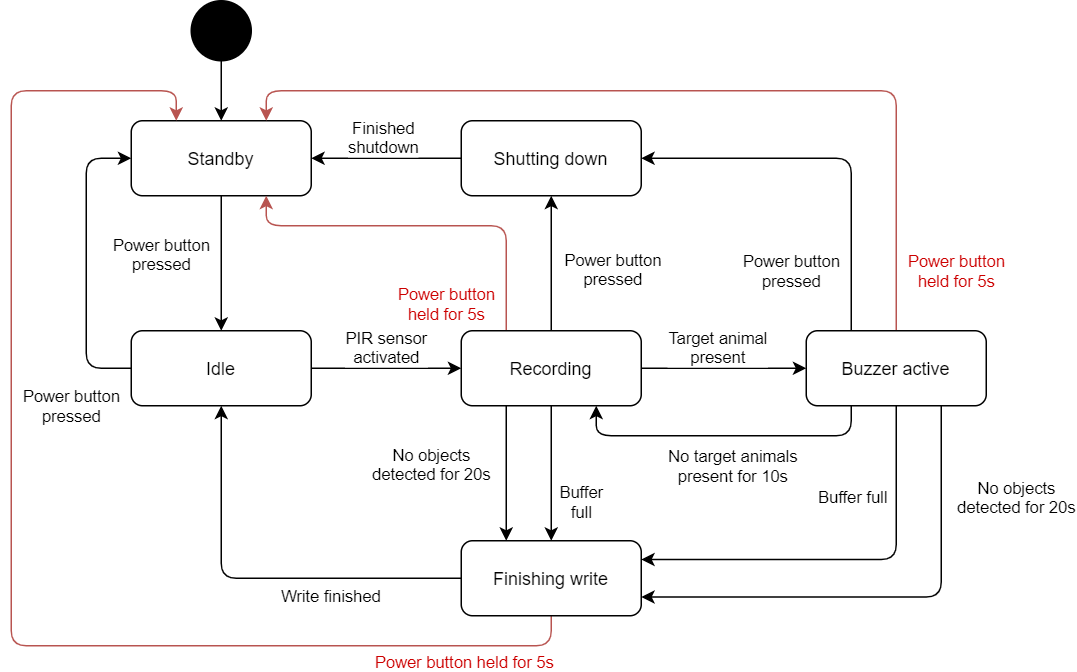

The diagram above was exported from draw.io. Its source (the exported page's mxGraphModel, read from the mxfile embedded in the PNG):
<mxGraphModel dx="1024" dy="616" grid="1" gridSize="10" guides="1" tooltips="1" connect="1" arrows="1" fold="1" page="1" pageScale="1" pageWidth="1169" pageHeight="1654" math="0" shadow="0">
  <root>
    <mxCell id="0" />
    <mxCell id="1" parent="0" />
    <mxCell id="lSGTMZwaBqyU9cfOGJw8-5" value="Power button&lt;br&gt;pressed" style="edgeStyle=orthogonalEdgeStyle;rounded=0;orthogonalLoop=1;jettySize=auto;html=1;exitX=0.5;exitY=1;exitDx=0;exitDy=0;entryX=0.5;entryY=0;entryDx=0;entryDy=0;fontFamily=Helvetica;" parent="1" source="lSGTMZwaBqyU9cfOGJw8-1" target="lSGTMZwaBqyU9cfOGJw8-4" edge="1">
      <mxGeometry x="-0.1429" y="-40" relative="1" as="geometry">
        <mxPoint as="offset" />
      </mxGeometry>
    </mxCell>
    <mxCell id="lSGTMZwaBqyU9cfOGJw8-1" value="Standby" style="rounded=1;whiteSpace=wrap;html=1;sketch=0;shadow=0;fontFamily=Helvetica;" parent="1" vertex="1">
      <mxGeometry x="229.9999999999999" y="160" width="120" height="50" as="geometry" />
    </mxCell>
    <mxCell id="lSGTMZwaBqyU9cfOGJw8-3" style="edgeStyle=orthogonalEdgeStyle;rounded=0;orthogonalLoop=1;jettySize=auto;html=1;exitX=0.5;exitY=1;exitDx=0;exitDy=0;entryX=0.5;entryY=0;entryDx=0;entryDy=0;fontFamily=Helvetica;" parent="1" source="lSGTMZwaBqyU9cfOGJw8-2" target="lSGTMZwaBqyU9cfOGJw8-1" edge="1">
      <mxGeometry relative="1" as="geometry" />
    </mxCell>
    <mxCell id="lSGTMZwaBqyU9cfOGJw8-2" value="" style="ellipse;whiteSpace=wrap;html=1;rounded=0;shadow=0;comic=0;labelBackgroundColor=none;strokeWidth=1;fillColor=#000000;fontFamily=Helvetica;fontSize=12;align=center;" parent="1" vertex="1">
      <mxGeometry x="270" y="80" width="40" height="40" as="geometry" />
    </mxCell>
    <mxCell id="lSGTMZwaBqyU9cfOGJw8-8" value="" style="edgeStyle=orthogonalEdgeStyle;rounded=0;orthogonalLoop=1;jettySize=auto;html=1;fontFamily=Helvetica;" parent="1" source="lSGTMZwaBqyU9cfOGJw8-4" target="lSGTMZwaBqyU9cfOGJw8-7" edge="1">
      <mxGeometry relative="1" as="geometry" />
    </mxCell>
    <mxCell id="lSGTMZwaBqyU9cfOGJw8-13" value="PIR sensor&lt;br&gt;activated" style="edgeLabel;html=1;align=center;verticalAlign=middle;resizable=0;points=[];fontFamily=Helvetica;" parent="lSGTMZwaBqyU9cfOGJw8-8" vertex="1" connectable="0">
      <mxGeometry x="-0.2571" y="-3" relative="1" as="geometry">
        <mxPoint x="12.760000000000002" y="-18" as="offset" />
      </mxGeometry>
    </mxCell>
    <mxCell id="lSGTMZwaBqyU9cfOGJw8-9" value="Power button&lt;br&gt;pressed" style="edgeStyle=orthogonalEdgeStyle;orthogonalLoop=1;jettySize=auto;html=1;exitX=0;exitY=0.5;exitDx=0;exitDy=0;entryX=0;entryY=0.5;entryDx=0;entryDy=0;rounded=1;fontFamily=Helvetica;" parent="1" source="lSGTMZwaBqyU9cfOGJw8-4" target="lSGTMZwaBqyU9cfOGJw8-1" edge="1">
      <mxGeometry x="-0.7" y="27" relative="1" as="geometry">
        <Array as="points">
          <mxPoint x="200" y="325" />
          <mxPoint x="200" y="185" />
        </Array>
        <mxPoint x="17" y="25" as="offset" />
      </mxGeometry>
    </mxCell>
    <mxCell id="lSGTMZwaBqyU9cfOGJw8-4" value="Idle" style="rounded=1;whiteSpace=wrap;html=1;fontFamily=Helvetica;" parent="1" vertex="1">
      <mxGeometry x="229.9999999999999" y="300" width="120" height="50" as="geometry" />
    </mxCell>
    <mxCell id="lSGTMZwaBqyU9cfOGJw8-12" value="No objects&lt;br&gt;detected for 20s" style="edgeStyle=orthogonalEdgeStyle;rounded=1;orthogonalLoop=1;jettySize=auto;html=1;exitX=0.25;exitY=1;exitDx=0;exitDy=0;entryX=0.25;entryY=0;entryDx=0;entryDy=0;strokeColor=#000000;fontFamily=Helvetica;" parent="1" source="lSGTMZwaBqyU9cfOGJw8-7" target="lSGTMZwaBqyU9cfOGJw8-11" edge="1">
      <mxGeometry x="-0.1429" y="-50" relative="1" as="geometry">
        <mxPoint as="offset" />
      </mxGeometry>
    </mxCell>
    <mxCell id="lSGTMZwaBqyU9cfOGJw8-30" style="edgeStyle=orthogonalEdgeStyle;rounded=1;orthogonalLoop=1;jettySize=auto;html=1;exitX=1;exitY=0.5;exitDx=0;exitDy=0;entryX=0;entryY=0.5;entryDx=0;entryDy=0;strokeColor=#000000;fontFamily=Helvetica;" parent="1" source="lSGTMZwaBqyU9cfOGJw8-7" target="lSGTMZwaBqyU9cfOGJw8-24" edge="1">
      <mxGeometry relative="1" as="geometry" />
    </mxCell>
    <mxCell id="lSGTMZwaBqyU9cfOGJw8-32" value="Target animal&lt;br&gt;present" style="edgeLabel;html=1;align=center;verticalAlign=middle;resizable=0;points=[];fontFamily=Helvetica;" parent="lSGTMZwaBqyU9cfOGJw8-30" vertex="1" connectable="0">
      <mxGeometry x="0.2715" relative="1" as="geometry">
        <mxPoint x="-19.66" y="-15" as="offset" />
      </mxGeometry>
    </mxCell>
    <mxCell id="lSGTMZwaBqyU9cfOGJw8-41" value="Buffer&lt;br&gt;full" style="edgeStyle=orthogonalEdgeStyle;rounded=1;orthogonalLoop=1;jettySize=auto;html=1;exitX=0.5;exitY=1;exitDx=0;exitDy=0;entryX=0.5;entryY=0;entryDx=0;entryDy=0;strokeColor=#000000;fontFamily=Helvetica;" parent="1" source="lSGTMZwaBqyU9cfOGJw8-7" target="lSGTMZwaBqyU9cfOGJw8-11" edge="1">
      <mxGeometry x="0.4286" y="20" relative="1" as="geometry">
        <mxPoint as="offset" />
      </mxGeometry>
    </mxCell>
    <mxCell id="lSGTMZwaBqyU9cfOGJw8-43" style="edgeStyle=orthogonalEdgeStyle;rounded=1;orthogonalLoop=1;jettySize=auto;html=1;exitX=0.5;exitY=0;exitDx=0;exitDy=0;entryX=0.5;entryY=1;entryDx=0;entryDy=0;strokeColor=#000000;fontFamily=Helvetica;" parent="1" source="lSGTMZwaBqyU9cfOGJw8-7" target="lSGTMZwaBqyU9cfOGJw8-42" edge="1">
      <mxGeometry relative="1" as="geometry" />
    </mxCell>
    <mxCell id="lSGTMZwaBqyU9cfOGJw8-44" value="Power button&lt;br&gt;pressed" style="edgeLabel;html=1;align=center;verticalAlign=middle;resizable=0;points=[];fontFamily=Helvetica;" parent="lSGTMZwaBqyU9cfOGJw8-43" vertex="1" connectable="0">
      <mxGeometry x="0.2038" y="-1" relative="1" as="geometry">
        <mxPoint x="39" y="12.07" as="offset" />
      </mxGeometry>
    </mxCell>
    <mxCell id="lSGTMZwaBqyU9cfOGJw8-54" value="Power button&lt;br&gt;held for 5s" style="edgeStyle=orthogonalEdgeStyle;rounded=1;jumpStyle=gap;orthogonalLoop=1;jettySize=auto;html=1;exitX=0.25;exitY=0;exitDx=0;exitDy=0;entryX=0.75;entryY=1;entryDx=0;entryDy=0;strokeColor=#b85450;fontFamily=Helvetica;fillColor=#f8cecc;fontColor=#CC0000;" parent="1" source="lSGTMZwaBqyU9cfOGJw8-7" target="lSGTMZwaBqyU9cfOGJw8-1" edge="1">
      <mxGeometry x="-0.8573" y="40" relative="1" as="geometry">
        <Array as="points">
          <mxPoint x="480" y="230" />
          <mxPoint x="320" y="230" />
        </Array>
        <mxPoint as="offset" />
      </mxGeometry>
    </mxCell>
    <mxCell id="lSGTMZwaBqyU9cfOGJw8-7" value="Recording" style="rounded=1;whiteSpace=wrap;html=1;fontFamily=Helvetica;" parent="1" vertex="1">
      <mxGeometry x="449.9999999999999" y="300" width="120" height="50" as="geometry" />
    </mxCell>
    <mxCell id="lSGTMZwaBqyU9cfOGJw8-27" style="edgeStyle=orthogonalEdgeStyle;rounded=1;orthogonalLoop=1;jettySize=auto;html=1;exitX=0;exitY=0.5;exitDx=0;exitDy=0;entryX=0.5;entryY=1;entryDx=0;entryDy=0;strokeColor=#000000;fontFamily=Helvetica;" parent="1" source="lSGTMZwaBqyU9cfOGJw8-11" target="lSGTMZwaBqyU9cfOGJw8-4" edge="1">
      <mxGeometry relative="1" as="geometry" />
    </mxCell>
    <mxCell id="lSGTMZwaBqyU9cfOGJw8-28" value="Write finished" style="edgeLabel;html=1;align=center;verticalAlign=middle;resizable=0;points=[];fontFamily=Helvetica;" parent="lSGTMZwaBqyU9cfOGJw8-27" vertex="1" connectable="0">
      <mxGeometry x="0.1963" relative="1" as="geometry">
        <mxPoint x="72.41" y="15" as="offset" />
      </mxGeometry>
    </mxCell>
    <mxCell id="lSGTMZwaBqyU9cfOGJw8-50" style="edgeStyle=orthogonalEdgeStyle;rounded=1;orthogonalLoop=1;jettySize=auto;html=1;exitX=0.5;exitY=1;exitDx=0;exitDy=0;entryX=0.25;entryY=0;entryDx=0;entryDy=0;strokeColor=#b85450;fontFamily=Helvetica;fillColor=#f8cecc;fontColor=#CC0000;" parent="1" source="lSGTMZwaBqyU9cfOGJw8-11" target="lSGTMZwaBqyU9cfOGJw8-1" edge="1">
      <mxGeometry relative="1" as="geometry">
        <Array as="points">
          <mxPoint x="510" y="510" />
          <mxPoint x="150" y="510" />
          <mxPoint x="150" y="140" />
          <mxPoint x="260" y="140" />
        </Array>
      </mxGeometry>
    </mxCell>
    <mxCell id="lSGTMZwaBqyU9cfOGJw8-51" value="Power button held for 5s" style="edgeLabel;html=1;align=center;verticalAlign=middle;resizable=0;points=[];fontFamily=Helvetica;fontColor=#CC0000;" parent="lSGTMZwaBqyU9cfOGJw8-50" vertex="1" connectable="0">
      <mxGeometry x="-0.4261" y="-2" relative="1" as="geometry">
        <mxPoint x="174.17" y="12" as="offset" />
      </mxGeometry>
    </mxCell>
    <mxCell id="lSGTMZwaBqyU9cfOGJw8-11" value="Finishing write" style="rounded=1;whiteSpace=wrap;html=1;fontFamily=Helvetica;" parent="1" vertex="1">
      <mxGeometry x="449.9999999999999" y="440" width="120" height="50" as="geometry" />
    </mxCell>
    <mxCell id="lSGTMZwaBqyU9cfOGJw8-35" value="Power button&lt;br&gt;held for 5s" style="edgeStyle=orthogonalEdgeStyle;rounded=1;orthogonalLoop=1;jettySize=auto;html=1;exitX=0.5;exitY=0;exitDx=0;exitDy=0;strokeColor=#b85450;fontFamily=Helvetica;entryX=0.75;entryY=0;entryDx=0;entryDy=0;fontColor=#CC0000;fillColor=#f8cecc;" parent="1" source="lSGTMZwaBqyU9cfOGJw8-24" target="lSGTMZwaBqyU9cfOGJw8-1" edge="1">
      <mxGeometry x="-0.8667" y="-40" relative="1" as="geometry">
        <mxPoint x="670" y="173" as="targetPoint" />
        <mxPoint as="offset" />
      </mxGeometry>
    </mxCell>
    <mxCell id="lSGTMZwaBqyU9cfOGJw8-36" style="edgeStyle=orthogonalEdgeStyle;rounded=1;orthogonalLoop=1;jettySize=auto;html=1;exitX=0.75;exitY=1;exitDx=0;exitDy=0;entryX=1;entryY=0.75;entryDx=0;entryDy=0;strokeColor=#000000;fontFamily=Helvetica;" parent="1" source="lSGTMZwaBqyU9cfOGJw8-24" target="lSGTMZwaBqyU9cfOGJw8-11" edge="1">
      <mxGeometry relative="1" as="geometry" />
    </mxCell>
    <mxCell id="lSGTMZwaBqyU9cfOGJw8-37" value="No objects&lt;br&gt;detected for 20s" style="edgeLabel;html=1;align=center;verticalAlign=middle;resizable=0;points=[];fontFamily=Helvetica;" parent="lSGTMZwaBqyU9cfOGJw8-36" vertex="1" connectable="0">
      <mxGeometry x="0.0353" y="-1" relative="1" as="geometry">
        <mxPoint x="92.24" y="-66.5" as="offset" />
      </mxGeometry>
    </mxCell>
    <mxCell id="lSGTMZwaBqyU9cfOGJw8-38" style="edgeStyle=orthogonalEdgeStyle;rounded=1;orthogonalLoop=1;jettySize=auto;html=1;exitX=0.25;exitY=1;exitDx=0;exitDy=0;entryX=0.75;entryY=1;entryDx=0;entryDy=0;strokeColor=#000000;fontFamily=Helvetica;" parent="1" source="lSGTMZwaBqyU9cfOGJw8-24" target="lSGTMZwaBqyU9cfOGJw8-7" edge="1">
      <mxGeometry relative="1" as="geometry" />
    </mxCell>
    <mxCell id="lSGTMZwaBqyU9cfOGJw8-39" value="No target animals&lt;br&gt;present for 10s" style="edgeLabel;html=1;align=center;verticalAlign=middle;resizable=0;points=[];fontFamily=Helvetica;" parent="lSGTMZwaBqyU9cfOGJw8-38" vertex="1" connectable="0">
      <mxGeometry x="0.2" y="2" relative="1" as="geometry">
        <mxPoint x="26.240000000000002" y="17.97" as="offset" />
      </mxGeometry>
    </mxCell>
    <mxCell id="lSGTMZwaBqyU9cfOGJw8-48" value="Power button&lt;br&gt;pressed" style="edgeStyle=orthogonalEdgeStyle;rounded=1;orthogonalLoop=1;jettySize=auto;html=1;exitX=0.25;exitY=0;exitDx=0;exitDy=0;entryX=1;entryY=0.5;entryDx=0;entryDy=0;strokeColor=#000000;fontFamily=Helvetica;" parent="1" source="lSGTMZwaBqyU9cfOGJw8-24" target="lSGTMZwaBqyU9cfOGJw8-42" edge="1">
      <mxGeometry x="-0.6863" y="40" relative="1" as="geometry">
        <mxPoint as="offset" />
      </mxGeometry>
    </mxCell>
    <mxCell id="GO7RxI18SjGWK9t7IKd7-1" style="edgeStyle=orthogonalEdgeStyle;rounded=1;jumpStyle=arc;orthogonalLoop=1;jettySize=auto;html=1;exitX=0.5;exitY=1;exitDx=0;exitDy=0;entryX=1;entryY=0.25;entryDx=0;entryDy=0;strokeColor=#000000;fontFamily=Helvetica;fontColor=#000000;" parent="1" source="lSGTMZwaBqyU9cfOGJw8-24" target="lSGTMZwaBqyU9cfOGJw8-11" edge="1">
      <mxGeometry relative="1" as="geometry" />
    </mxCell>
    <mxCell id="GO7RxI18SjGWK9t7IKd7-2" value="Buffer full" style="edgeLabel;html=1;align=center;verticalAlign=middle;resizable=0;points=[];fontFamily=Helvetica;fontColor=#000000;" parent="GO7RxI18SjGWK9t7IKd7-1" vertex="1" connectable="0">
      <mxGeometry x="0.2037" y="1" relative="1" as="geometry">
        <mxPoint x="31.67" y="-43.5" as="offset" />
      </mxGeometry>
    </mxCell>
    <mxCell id="lSGTMZwaBqyU9cfOGJw8-24" value="Buzzer active" style="rounded=1;whiteSpace=wrap;html=1;sketch=0;shadow=0;fontFamily=Helvetica;" parent="1" vertex="1">
      <mxGeometry x="679.9999999999999" y="300" width="120" height="50" as="geometry" />
    </mxCell>
    <mxCell id="lSGTMZwaBqyU9cfOGJw8-45" style="edgeStyle=orthogonalEdgeStyle;rounded=1;orthogonalLoop=1;jettySize=auto;html=1;exitX=0;exitY=0.5;exitDx=0;exitDy=0;entryX=1;entryY=0.5;entryDx=0;entryDy=0;strokeColor=#000000;fontFamily=Helvetica;" parent="1" source="lSGTMZwaBqyU9cfOGJw8-42" target="lSGTMZwaBqyU9cfOGJw8-1" edge="1">
      <mxGeometry relative="1" as="geometry" />
    </mxCell>
    <mxCell id="lSGTMZwaBqyU9cfOGJw8-46" value="Finished&lt;br&gt;shutdown" style="edgeLabel;html=1;align=center;verticalAlign=middle;resizable=0;points=[];fontFamily=Helvetica;" parent="lSGTMZwaBqyU9cfOGJw8-45" vertex="1" connectable="0">
      <mxGeometry x="-0.4289" relative="1" as="geometry">
        <mxPoint x="-23.45" y="-15" as="offset" />
      </mxGeometry>
    </mxCell>
    <mxCell id="lSGTMZwaBqyU9cfOGJw8-42" value="Shutting down" style="rounded=1;whiteSpace=wrap;html=1;sketch=0;shadow=0;fontFamily=Helvetica;" parent="1" vertex="1">
      <mxGeometry x="449.9999999999999" y="160" width="120" height="50" as="geometry" />
    </mxCell>
  </root>
</mxGraphModel>